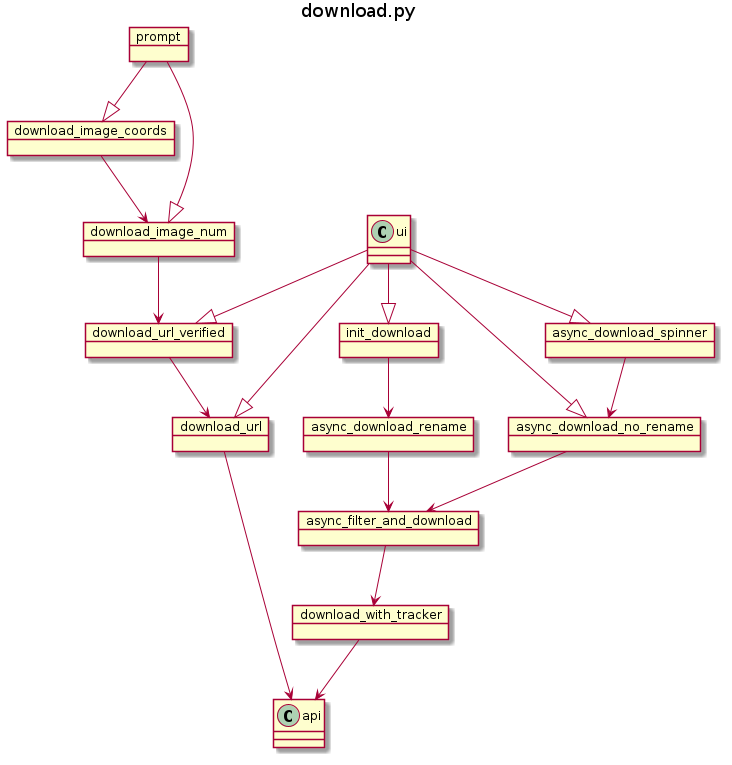

The diagram above was rendered by PlantUML. Its source (embedded in the PNG):
@startuml
title download.py

object init_download
object async_download_rename
object async_download_no_rename
object async_download_spinner
object async_filter_and_download
object download_with_tracker
object download_url
object download_url_verified
object download_image_coords
object download_image_num

ui -down-|> init_download
init_download -down-> async_download_rename
async_download_rename -down-> async_filter_and_download
async_download_no_rename -down-> async_filter_and_download
async_filter_and_download -down-> download_with_tracker
download_with_tracker -down-> api

ui -down-|> async_download_spinner
async_download_spinner -down-> async_download_no_rename
ui -down-|> async_download_no_rename

download_url --> api
download_url_verified --> download_url
download_image_coords --> download_image_num
download_image_num --> download_url_verified

ui -down-|> download_url
ui -down-|> download_url_verified

object prompt
prompt --|> download_image_coords
prompt --|> download_image_num

@enduml